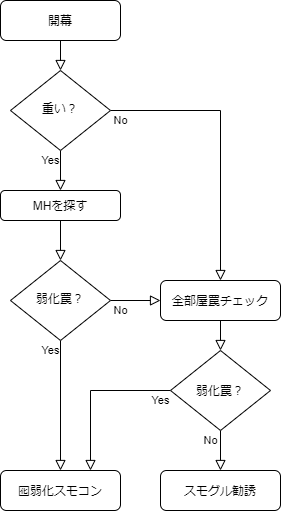

The diagram above was exported from draw.io. Its source (the exported page's mxGraphModel, read from the mxfile embedded in the PNG):
<mxGraphModel dx="939" dy="1112" grid="1" gridSize="10" guides="1" tooltips="1" connect="1" arrows="1" fold="1" page="1" pageScale="1" pageWidth="827" pageHeight="1169" math="0" shadow="0">
  <root>
    <mxCell id="WIyWlLk6GJQsqaUBKTNV-0" />
    <mxCell id="WIyWlLk6GJQsqaUBKTNV-1" parent="WIyWlLk6GJQsqaUBKTNV-0" />
    <mxCell id="WIyWlLk6GJQsqaUBKTNV-2" value="" style="rounded=0;html=1;jettySize=auto;orthogonalLoop=1;fontSize=11;endArrow=block;endFill=0;endSize=8;strokeWidth=1;shadow=0;labelBackgroundColor=none;edgeStyle=orthogonalEdgeStyle;" parent="WIyWlLk6GJQsqaUBKTNV-1" source="WIyWlLk6GJQsqaUBKTNV-3" target="WIyWlLk6GJQsqaUBKTNV-6" edge="1">
      <mxGeometry relative="1" as="geometry" />
    </mxCell>
    <mxCell id="WIyWlLk6GJQsqaUBKTNV-3" value="開幕" style="rounded=1;whiteSpace=wrap;html=1;fontSize=12;glass=0;strokeWidth=1;shadow=0;" parent="WIyWlLk6GJQsqaUBKTNV-1" vertex="1">
      <mxGeometry x="160" y="100" width="120" height="40" as="geometry" />
    </mxCell>
    <mxCell id="WIyWlLk6GJQsqaUBKTNV-4" value="Yes" style="rounded=0;html=1;jettySize=auto;orthogonalLoop=1;fontSize=11;endArrow=block;endFill=0;endSize=8;strokeWidth=1;shadow=0;labelBackgroundColor=none;edgeStyle=orthogonalEdgeStyle;" parent="WIyWlLk6GJQsqaUBKTNV-1" source="WIyWlLk6GJQsqaUBKTNV-6" target="aZsighWP9vokzwiI6dr2-1" edge="1">
      <mxGeometry x="-0.5" y="-10" relative="1" as="geometry">
        <mxPoint as="offset" />
      </mxGeometry>
    </mxCell>
    <mxCell id="WIyWlLk6GJQsqaUBKTNV-5" value="No" style="edgeStyle=orthogonalEdgeStyle;rounded=0;html=1;jettySize=auto;orthogonalLoop=1;fontSize=11;endArrow=block;endFill=0;endSize=8;strokeWidth=1;shadow=0;labelBackgroundColor=none;" parent="WIyWlLk6GJQsqaUBKTNV-1" source="WIyWlLk6GJQsqaUBKTNV-6" target="WIyWlLk6GJQsqaUBKTNV-12" edge="1">
      <mxGeometry x="-0.1429" y="-100" relative="1" as="geometry">
        <mxPoint as="offset" />
        <mxPoint x="320" y="210" as="targetPoint" />
      </mxGeometry>
    </mxCell>
    <mxCell id="WIyWlLk6GJQsqaUBKTNV-6" value="重い？" style="rhombus;whiteSpace=wrap;html=1;shadow=0;fontFamily=Helvetica;fontSize=12;align=center;strokeWidth=1;spacing=6;spacingTop=-4;" parent="WIyWlLk6GJQsqaUBKTNV-1" vertex="1">
      <mxGeometry x="170" y="170" width="100" height="80" as="geometry" />
    </mxCell>
    <mxCell id="WIyWlLk6GJQsqaUBKTNV-9" value="No" style="edgeStyle=orthogonalEdgeStyle;rounded=0;html=1;jettySize=auto;orthogonalLoop=1;fontSize=11;endArrow=block;endFill=0;endSize=8;strokeWidth=1;shadow=0;labelBackgroundColor=none;" parent="WIyWlLk6GJQsqaUBKTNV-1" source="WIyWlLk6GJQsqaUBKTNV-10" target="WIyWlLk6GJQsqaUBKTNV-12" edge="1">
      <mxGeometry x="-0.6" y="-10" relative="1" as="geometry">
        <mxPoint as="offset" />
      </mxGeometry>
    </mxCell>
    <mxCell id="aZsighWP9vokzwiI6dr2-5" value="Yes" style="edgeStyle=orthogonalEdgeStyle;rounded=0;orthogonalLoop=1;jettySize=auto;html=1;exitX=0.5;exitY=1;exitDx=0;exitDy=0;entryX=0.5;entryY=0;entryDx=0;entryDy=0;endArrow=block;endFill=0;endSize=8;" parent="WIyWlLk6GJQsqaUBKTNV-1" source="WIyWlLk6GJQsqaUBKTNV-10" target="aZsighWP9vokzwiI6dr2-4" edge="1">
      <mxGeometry x="-0.8462" y="-10" relative="1" as="geometry">
        <mxPoint as="offset" />
      </mxGeometry>
    </mxCell>
    <mxCell id="WIyWlLk6GJQsqaUBKTNV-10" value="弱化罠？" style="rhombus;whiteSpace=wrap;html=1;shadow=0;fontFamily=Helvetica;fontSize=12;align=center;strokeWidth=1;spacing=6;spacingTop=-4;" parent="WIyWlLk6GJQsqaUBKTNV-1" vertex="1">
      <mxGeometry x="170" y="360" width="100" height="80" as="geometry" />
    </mxCell>
    <mxCell id="aZsighWP9vokzwiI6dr2-8" style="edgeStyle=orthogonalEdgeStyle;rounded=0;orthogonalLoop=1;jettySize=auto;html=1;exitX=0.5;exitY=1;exitDx=0;exitDy=0;entryX=0.5;entryY=0;entryDx=0;entryDy=0;endArrow=block;endFill=0;endSize=8;" parent="WIyWlLk6GJQsqaUBKTNV-1" source="WIyWlLk6GJQsqaUBKTNV-12" target="aZsighWP9vokzwiI6dr2-6" edge="1">
      <mxGeometry relative="1" as="geometry" />
    </mxCell>
    <mxCell id="WIyWlLk6GJQsqaUBKTNV-12" value="全部屋罠チェック" style="rounded=1;whiteSpace=wrap;html=1;fontSize=12;glass=0;strokeWidth=1;shadow=0;" parent="WIyWlLk6GJQsqaUBKTNV-1" vertex="1">
      <mxGeometry x="320" y="380" width="120" height="40" as="geometry" />
    </mxCell>
    <mxCell id="aZsighWP9vokzwiI6dr2-3" style="edgeStyle=orthogonalEdgeStyle;rounded=0;orthogonalLoop=1;jettySize=auto;html=1;exitX=0.5;exitY=1;exitDx=0;exitDy=0;endArrow=block;endFill=0;endSize=8;" parent="WIyWlLk6GJQsqaUBKTNV-1" source="aZsighWP9vokzwiI6dr2-1" target="WIyWlLk6GJQsqaUBKTNV-10" edge="1">
      <mxGeometry relative="1" as="geometry" />
    </mxCell>
    <mxCell id="aZsighWP9vokzwiI6dr2-1" value="MHを探す" style="rounded=1;whiteSpace=wrap;html=1;" parent="WIyWlLk6GJQsqaUBKTNV-1" vertex="1">
      <mxGeometry x="160" y="290" width="120" height="30" as="geometry" />
    </mxCell>
    <mxCell id="aZsighWP9vokzwiI6dr2-4" value="囮弱化スモコン" style="rounded=1;whiteSpace=wrap;html=1;" parent="WIyWlLk6GJQsqaUBKTNV-1" vertex="1">
      <mxGeometry x="160" y="570" width="120" height="40" as="geometry" />
    </mxCell>
    <mxCell id="aZsighWP9vokzwiI6dr2-7" value="Yes" style="edgeStyle=orthogonalEdgeStyle;rounded=0;orthogonalLoop=1;jettySize=auto;html=1;exitX=0;exitY=0.5;exitDx=0;exitDy=0;entryX=0.75;entryY=0;entryDx=0;entryDy=0;endArrow=block;endFill=0;endSize=8;" parent="WIyWlLk6GJQsqaUBKTNV-1" source="aZsighWP9vokzwiI6dr2-6" target="aZsighWP9vokzwiI6dr2-4" edge="1">
      <mxGeometry x="0.125" y="70" relative="1" as="geometry">
        <mxPoint as="offset" />
      </mxGeometry>
    </mxCell>
    <mxCell id="aZsighWP9vokzwiI6dr2-11" value="No" style="edgeStyle=orthogonalEdgeStyle;rounded=0;orthogonalLoop=1;jettySize=auto;html=1;exitX=0.5;exitY=1;exitDx=0;exitDy=0;endArrow=block;endFill=0;endSize=8;" parent="WIyWlLk6GJQsqaUBKTNV-1" source="aZsighWP9vokzwiI6dr2-6" target="aZsighWP9vokzwiI6dr2-10" edge="1">
      <mxGeometry x="-0.5" y="-10" relative="1" as="geometry">
        <mxPoint as="offset" />
      </mxGeometry>
    </mxCell>
    <mxCell id="aZsighWP9vokzwiI6dr2-6" value="弱化罠？" style="rhombus;whiteSpace=wrap;html=1;" parent="WIyWlLk6GJQsqaUBKTNV-1" vertex="1">
      <mxGeometry x="330" y="450" width="100" height="80" as="geometry" />
    </mxCell>
    <mxCell id="aZsighWP9vokzwiI6dr2-10" value="スモグル勧誘" style="rounded=1;whiteSpace=wrap;html=1;" parent="WIyWlLk6GJQsqaUBKTNV-1" vertex="1">
      <mxGeometry x="320" y="570" width="120" height="40" as="geometry" />
    </mxCell>
  </root>
</mxGraphModel>